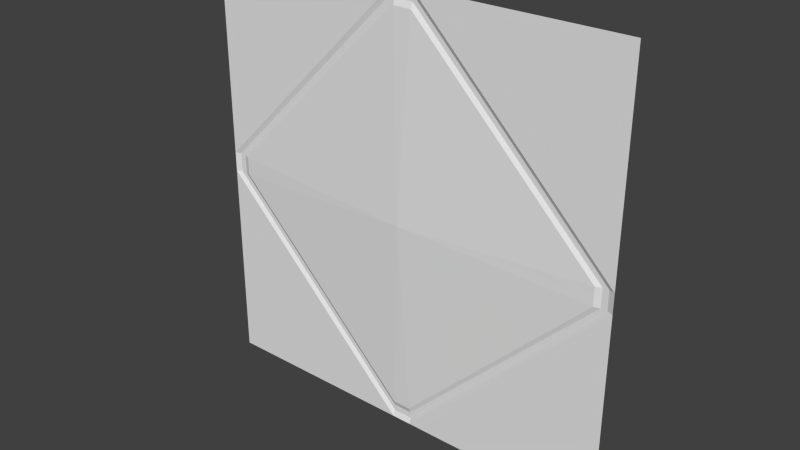 # Source: rad1_1.blend  (saved by Blender 2.76.0; exported with 4.5.12 LTS)
import bpy
from mathutils import Matrix  # noqa: F401  (used for matrix-valued properties, if any)

bpy.ops.wm.read_factory_settings(use_empty=True)
scene = bpy.context.scene
scene.name = 'Scene'

# ---- collections
col_collection_1 = bpy.data.collections.new('Collection 1'); scene.collection.children.link(col_collection_1)

# ---- materials (node trees are filled in below, after node groups)
mat_rad1_1 = bpy.data.materials.new('rad1_1')
mat_rad1_1.alpha_threshold = 0.0
mat_rad1_1.use_transparent_shadow = False
mat_rad1_1.roughness = 0.5

# ---- material node trees

# ---- world
world_world = bpy.data.worlds.new('World'); scene.world = world_world
world_world.color = (0.05088, 0.05088, 0.05088)
world_world.use_sun_shadow = False
world_world.sun_shadow_jitter_overblur = 0.0
world_world.cycles.sampling_method = 'MANUAL'
world_world.cycles.sample_map_resolution = 256

# ---- meshes
me_rad1_1 = bpy.data.meshes.new('rad1_1')
me_rad1_1.from_pydata([(1.28, -1.28, -1.28), (-1.28, -1.28, -1.28), (1.28, -1.28, 1.28), (-1.28, -1.28, 1.28), (-1.28, -1.28, -0.05996), (-0.05996, -1.28, -1.28), (1.28, -1.28, -0.05996), (-1.28, -1.28, 0.05996), (-0.05996, -1.28, 1.28), (0.05996, -1.28, -1.28), (1.28, -1.28, 0.05996), (0.05996, -1.28, 1.28), (0.05498, -1.28, -1.174), (-1.11e-07, -1.28, -1.174), (-0.05498, -1.28, 1.174), (-1.11e-07, -1.28, 1.174), (1.174, -1.28, 0.05498), (1.174, -1.28, 2.287e-09), (-1.174, -1.28, -0.05498), (-1.174, -1.28, 2.287e-09), (-0.05498, -1.28, -1.174), (1.174, -1.28, -0.05498), (-1.174, -1.28, 0.05498), (0.05498, -1.28, 1.174), (-0.05661, -1.267, -1.208), (-0.05834, -1.267, -1.245), (-1.105e-07, -1.267, -1.245), (-1.101e-07, -1.267, -1.208), (0.0566, -1.267, 1.208), (0.05834, -1.267, 1.245), (1.245, -1.267, 0.05834), (1.208, -1.267, 0.05661), (-1.208, -1.267, -0.05661), (-1.245, -1.267, -0.05834), (-0.05661, -1.267, 1.208), (-0.05834, -1.267, 1.245), (-1.245, -1.267, 0.05834), (-1.208, -1.267, 0.05661), (0.05834, -1.267, -1.245), (0.05661, -1.267, -1.208), (1.208, -1.267, -0.05661), (1.245, -1.267, -0.05834), (-1.154e-07, -1.32, 2.287e-09)], [], [(0, 9, 6), (5, 4, 33), (4, 5, 1), (8, 7, 3), (11, 2, 10), (23, 16, 42), (11, 10, 30), (11, 29, 35), (27, 13, 12), (7, 8, 35), (37, 34, 14), (15, 23, 42), (5, 25, 26), (5, 26, 9), (38, 9, 26), (28, 15, 34), (9, 38, 41), (39, 12, 21), (6, 41, 30), (31, 16, 23), (14, 34, 15), (27, 24, 20), (17, 16, 31), (28, 23, 15), (24, 32, 18), (36, 7, 35), (20, 13, 27), (25, 5, 33), (19, 18, 32), (29, 11, 30), (22, 37, 14), (29, 31, 28), (12, 39, 27), (6, 9, 41), (10, 6, 30), (28, 31, 23), (7, 36, 33), (31, 40, 17), (8, 11, 35), (24, 27, 26), (17, 42, 16), (42, 21, 12), (14, 15, 42), (42, 13, 20), (40, 39, 21), (21, 17, 40), (20, 24, 18), (32, 37, 19), (22, 19, 37), (32, 24, 25), (26, 27, 39), (32, 25, 33), (38, 26, 39), (37, 32, 33), (38, 39, 41), (37, 33, 36), (41, 39, 40), (34, 37, 36), (41, 40, 31), (34, 36, 35), (30, 41, 31), (28, 34, 35), (30, 31, 29), (28, 35, 29), (4, 7, 33), (25, 24, 26), (12, 13, 42), (42, 17, 21), (42, 19, 22), (22, 14, 42), (20, 18, 42), (19, 42, 18)])
_uv = me_rad1_1.uv_layers.new(name='UVMap')
_uv.uv.foreach_set('vector', [0.0, 0.0, 0.4766, 0.0, 0.0, 0.4766, 0.5234, 0.0, 1.0, 0.4766, 0.9864, 0.4772, 1.0, 0.4766, 0.5234, 0.0, 1.0, 0.0, 0.5234, 1.0, 1.0, 0.5234, 1.0, 1.0, 0.4766, 1.0, 0.0, 1.0, 0.0, 0.5234, 0.4785, 0.9584, 0.04156, 0.5215, 0.5, 0.5, 0.4766, 1.0, 0.0, 0.5234, 0.01355, 0.5228, 0.4766, 1.0, 0.4772, 0.9864, 0.5228, 0.9864, 0.5, 0.02801, 0.5, 0.04156, 0.4785, 0.04156, 1.0, 0.5234, 0.5234, 1.0, 0.5228, 0.9864, 0.972, 0.5221, 0.5221, 0.972, 0.5215, 0.9584, 0.5, 0.9584, 0.4785, 0.9584, 0.5, 0.5, 0.5234, 0.0, 0.5228, 0.01355, 0.5, 0.01355, 0.5234, 0.0, 0.5, 0.01355, 0.4766, 0.0, 0.4772, 0.01355, 0.4766, 0.0, 0.5, 0.01355, 0.4779, 0.972, 0.5, 0.9584, 0.5221, 0.972, 0.4766, 0.0, 0.4772, 0.01355, 0.01355, 0.4772, 0.4779, 0.02801, 0.4785, 0.04156, 0.04156, 0.4785, 0.0, 0.4766, 0.01355, 0.4772, 0.01355, 0.5228, 0.02801, 0.5221, 0.04156, 0.5215, 0.4785, 0.9584, 0.5215, 0.9584, 0.5221, 0.972, 0.5, 0.9584, 0.5, 0.02801, 0.5221, 0.02801, 0.5215, 0.04156, 0.04156, 0.5, 0.04156, 0.5215, 0.02801, 0.5221, 0.4779, 0.972, 0.4785, 0.9584, 0.5, 0.9584, 0.5221, 0.02801, 0.972, 0.4779, 0.9584, 0.4785, 0.9864, 0.5228, 1.0, 0.5234, 0.5228, 0.9864, 0.5215, 0.04156, 0.5, 0.04156, 0.5, 0.02801, 0.5228, 0.01355, 0.5234, 0.0, 0.9864, 0.4772, 0.9584, 0.5, 0.9584, 0.4785, 0.972, 0.4779, 0.4772, 0.9864, 0.4766, 1.0, 0.01355, 0.5228, 0.9584, 0.5215, 0.972, 0.5221, 0.5215, 0.9584, 0.4772, 0.9864, 0.02801, 0.5221, 0.4779, 0.972, 0.4785, 0.04156, 0.4779, 0.02801, 0.5, 0.02801, 0.0, 0.4766, 0.4766, 0.0, 0.01355, 0.4772, 0.0, 0.5234, 0.0, 0.4766, 0.01355, 0.5228, 0.4779, 0.972, 0.02801, 0.5221, 0.4785, 0.9584, 1.0, 0.5234, 0.9864, 0.5228, 0.9864, 0.4772, 0.02801, 0.5221, 0.02801, 0.4779, 0.04156, 0.5, 0.5234, 1.0, 0.4766, 1.0, 0.5228, 0.9864, 0.5221, 0.02801, 0.5, 0.02801, 0.5, 0.01355, 0.04156, 0.5, 0.5, 0.5, 0.04156, 0.5215, 0.5, 0.5, 0.04156, 0.4785, 0.4785, 0.04156, 0.5215, 0.9584, 0.5, 0.9584, 0.5, 0.5, 0.5, 0.5, 0.5, 0.04156, 0.5215, 0.04156, 0.02801, 0.4779, 0.4779, 0.02801, 0.04156, 0.4785, 0.04156, 0.4785, 0.04156, 0.5, 0.02801, 0.4779, 0.5215, 0.04156, 0.5221, 0.02801, 0.9584, 0.4785, 0.972, 0.4779, 0.972, 0.5221, 0.9584, 0.5, 0.9584, 0.5215, 0.9584, 0.5, 0.972, 0.5221, 0.972, 0.4779, 0.5221, 0.02801, 0.5228, 0.01355, 0.5, 0.01355, 0.5, 0.02801, 0.4779, 0.02801, 0.972, 0.4779, 0.5228, 0.01355, 0.9864, 0.4772, 0.4772, 0.01355, 0.5, 0.01355, 0.4779, 0.02801, 0.972, 0.5221, 0.972, 0.4779, 0.9864, 0.4772, 0.4772, 0.01355, 0.4779, 0.02801, 0.01355, 0.4772, 0.972, 0.5221, 0.9864, 0.4772, 0.9864, 0.5228, 0.01355, 0.4772, 0.4779, 0.02801, 0.02801, 0.4779, 0.5221, 0.972, 0.972, 0.5221, 0.9864, 0.5228, 0.01355, 0.4772, 0.02801, 0.4779, 0.02801, 0.5221, 0.5221, 0.972, 0.9864, 0.5228, 0.5228, 0.9864, 0.01355, 0.5228, 0.01355, 0.4772, 0.02801, 0.5221, 0.4779, 0.972, 0.5221, 0.972, 0.5228, 0.9864, 0.01355, 0.5228, 0.02801, 0.5221, 0.4772, 0.9864, 0.4779, 0.972, 0.5228, 0.9864, 0.4772, 0.9864, 1.0, 0.4766, 1.0, 0.5234, 0.9864, 0.4772, 0.5228, 0.01355, 0.5221, 0.02801, 0.5, 0.01355, 0.4785, 0.04156, 0.5, 0.04156, 0.5, 0.5, 0.5, 0.5, 0.04156, 0.5, 0.04156, 0.4785, 0.5, 0.5, 0.9584, 0.5, 0.9584, 0.5215, 0.9584, 0.5215, 0.5215, 0.9584, 0.5, 0.5, 0.5215, 0.04156, 0.9584, 0.4785, 0.5, 0.5, 0.9584, 0.5, 0.5, 0.5, 0.9584, 0.4785])
me_rad1_1.materials.append(mat_rad1_1)
me_rad1_1.use_remesh_preserve_volume = False
me_rad1_1.use_remesh_preserve_attributes = False
me_rad1_1.use_mirror_vertex_groups = False
me_rad1_1.update()

# ---- objects
ob_rad1_1 = bpy.data.objects.new('rad1_1', me_rad1_1)

# ---- transforms, parenting, visibility, modifiers, constraints
ob_rad1_1.location = (0.0, 0.0, 0.0)
ob_rad1_1.lineart.crease_threshold = 0.0

# ---- collection membership
col_collection_1.objects.link(ob_rad1_1)

# ---- scene / render settings (as saved in the file)
scene.frame_start = 1; scene.frame_end = 2; scene.frame_set(1)
scene.render.engine = 'BLENDER_EEVEE_NEXT'
scene.render.resolution_percentage = 50
scene.render.dither_intensity = 0.0
scene.cycles.use_denoising = False
scene.cycles.samples = 10
scene.cycles.sampling_pattern = 'TABULATED_SOBOL'
scene.cycles.light_sampling_threshold = 0.0
scene.cycles.use_adaptive_sampling = False
scene.cycles.use_light_tree = False
scene.cycles.blur_glossy = 0.0
scene.cycles.pixel_filter_type = 'GAUSSIAN'
scene.cycles.sample_clamp_indirect = 0.0
scene.view_settings.view_transform = 'Standard'
bpy.context.view_layer.update()

# ---- added for rendering (the .blend has no active camera and no usable light): camera, sun
cam_auto = bpy.data.cameras.new('AutoCamera')
cam_auto.lens = 50.0
cam_auto.sensor_width = 36.0
cam_auto.clip_end = 1000.0
ob_auto_camera = bpy.data.objects.new('AutoCamera', cam_auto)
scene.collection.objects.link(ob_auto_camera)
ob_auto_camera.location = (3.35003, -5.31351, 2.68002)
ob_auto_camera.rotation_euler = (1.09748, -7.21219e-08, 0.694738)
scene.camera = ob_auto_camera
light_auto_sun = bpy.data.lights.new('AutoSun', 'SUN')
light_auto_sun.energy = 3.0
light_auto_sun.angle = 0.0523599
ob_auto_sun = bpy.data.objects.new('AutoSun', light_auto_sun)
scene.collection.objects.link(ob_auto_sun)
ob_auto_sun.rotation_euler = (0.872665, 0.174533, 0.523599)
bpy.context.view_layer.update()
